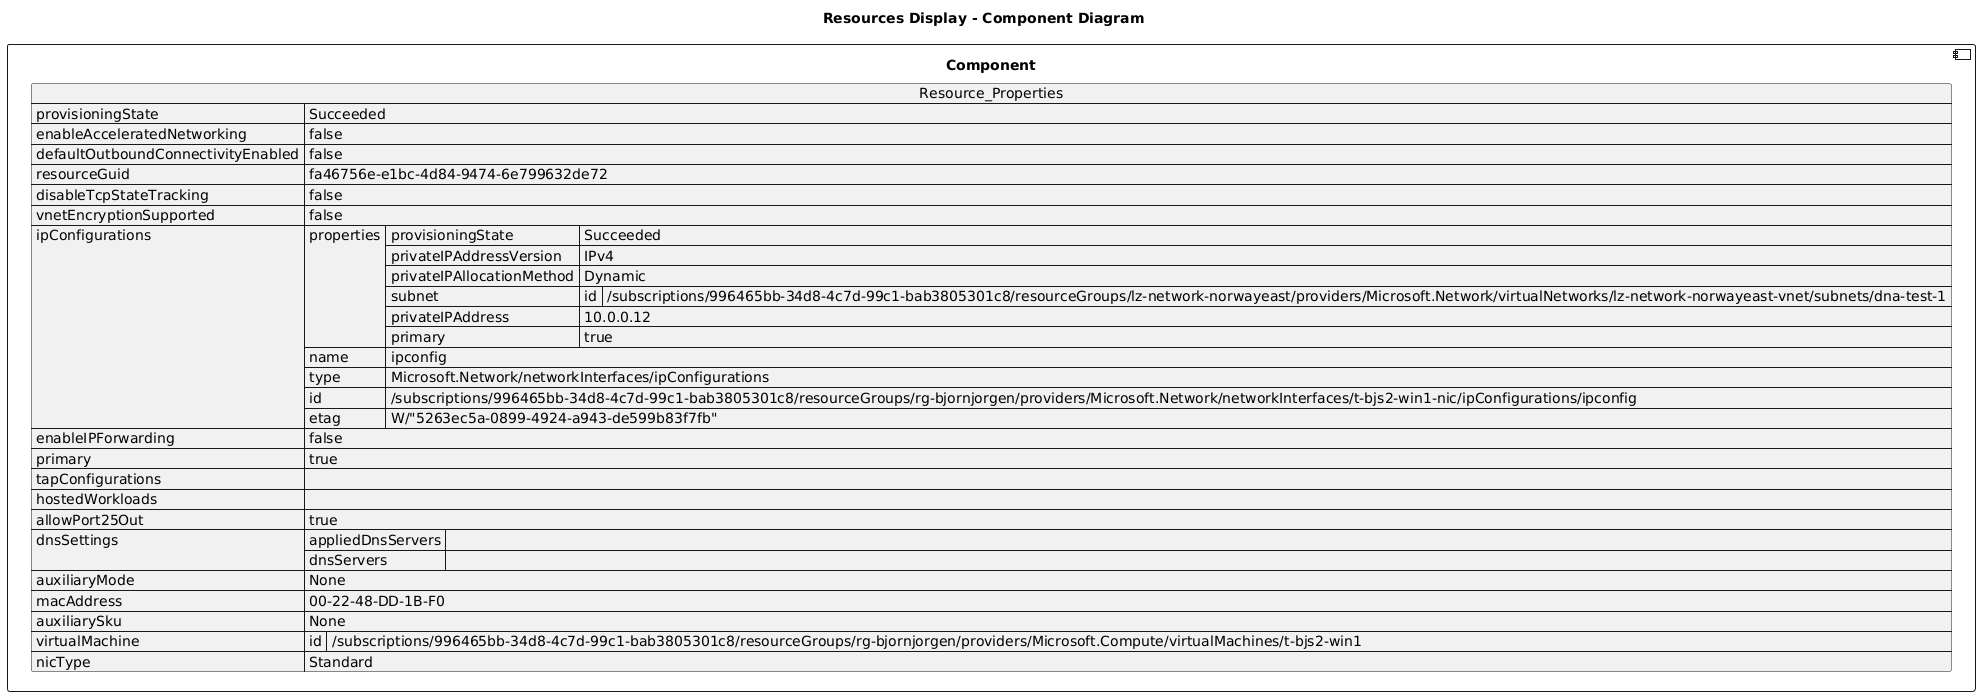

The diagram above was rendered by PlantUML. Its source (embedded in the PNG):
@startuml

title Resources Display - Component Diagram

component Component {

json  Resource_Properties {
  "provisioningState": "Succeeded",
  "enableAcceleratedNetworking": false,
  "defaultOutboundConnectivityEnabled": false,
  "resourceGuid": "fa46756e-e1bc-4d84-9474-6e799632de72",
  "disableTcpStateTracking": false,
  "vnetEncryptionSupported": false,
  "ipConfigurations": [
    {
      "properties": {
        "provisioningState": "Succeeded",
        "privateIPAddressVersion": "IPv4",
        "privateIPAllocationMethod": "Dynamic",
        "subnet": {
          "id": "/subscriptions/996465bb-34d8-4c7d-99c1-bab3805301c8/resourceGroups/lz-network-norwayeast/providers/Microsoft.Network/virtualNetworks/lz-network-norwayeast-vnet/subnets/dna-test-1"
        },
        "privateIPAddress": "10.0.0.12",
        "primary": true
      },
      "name": "ipconfig",
      "type": "Microsoft.Network/networkInterfaces/ipConfigurations",
      "id": "/subscriptions/996465bb-34d8-4c7d-99c1-bab3805301c8/resourceGroups/rg-bjornjorgen/providers/Microsoft.Network/networkInterfaces/t-bjs2-win1-nic/ipConfigurations/ipconfig",
      "etag": "W/\"5263ec5a-0899-4924-a943-de599b83f7fb\""
    }
  ],
  "enableIPForwarding": false,
  "primary": true,
  "tapConfigurations": [],
  "hostedWorkloads": [],
  "allowPort25Out": true,
  "dnsSettings": {
    "appliedDnsServers": [],
    "dnsServers": []
  },
  "auxiliaryMode": "None",
  "macAddress": "00-22-48-DD-1B-F0",
  "auxiliarySku": "None",
  "virtualMachine": {
    "id": "/subscriptions/996465bb-34d8-4c7d-99c1-bab3805301c8/resourceGroups/rg-bjornjorgen/providers/Microsoft.Compute/virtualMachines/t-bjs2-win1"
  },
  "nicType": "Standard"
}
}
@enduml